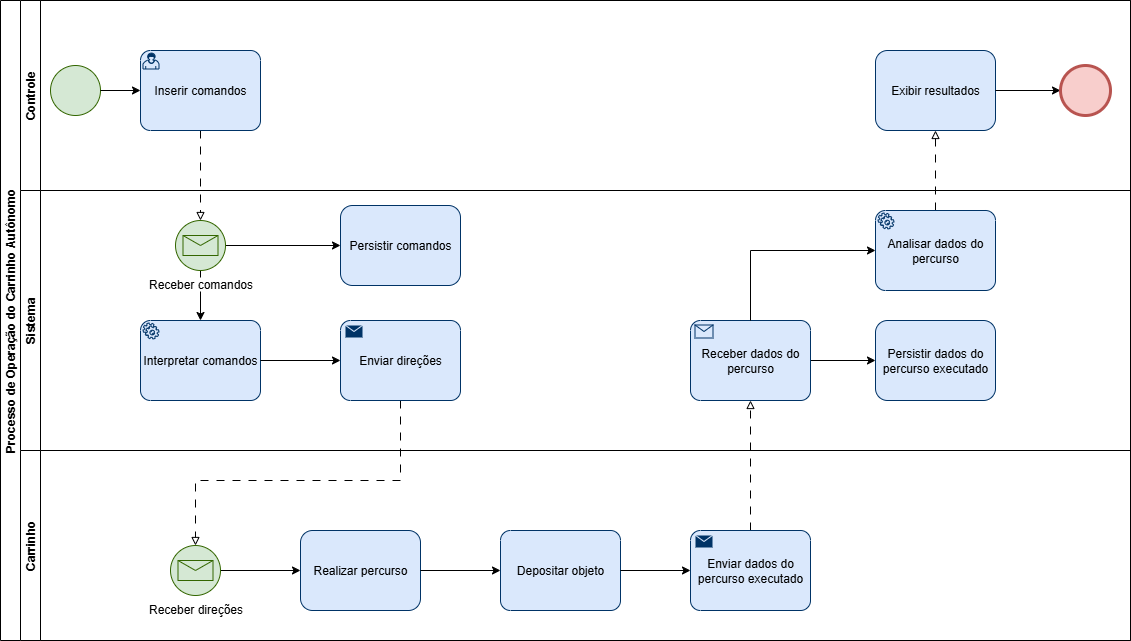

The diagram above was exported from draw.io. Its source (the exported page's mxGraphModel, read from the mxfile embedded in the PNG):
<mxGraphModel dx="2021" dy="757" grid="1" gridSize="10" guides="1" tooltips="1" connect="1" arrows="1" fold="1" page="1" pageScale="1" pageWidth="850" pageHeight="1100" background="none" math="0" shadow="0">
  <root>
    <mxCell id="0" />
    <mxCell id="1" parent="0" />
    <mxCell id="hz85kvp6q9XGaPhill0R-1" value="Processo de Operação do Carrinho Autônomo" style="swimlane;startSize=20;horizontal=0;html=1;whiteSpace=wrap;" parent="1" vertex="1">
      <mxGeometry x="40" y="40" width="1130" height="640" as="geometry" />
    </mxCell>
    <mxCell id="hz85kvp6q9XGaPhill0R-2" style="edgeStyle=orthogonalEdgeStyle;rounded=0;orthogonalLoop=1;jettySize=auto;html=1;dashed=1;strokeColor=default;align=center;verticalAlign=middle;fontFamily=Helvetica;fontSize=11;fontColor=default;labelBackgroundColor=default;endArrow=block;endFill=0;dashPattern=8 8;" parent="hz85kvp6q9XGaPhill0R-1" source="hz85kvp6q9XGaPhill0R-27" target="hz85kvp6q9XGaPhill0R-17" edge="1">
      <mxGeometry relative="1" as="geometry" />
    </mxCell>
    <mxCell id="hz85kvp6q9XGaPhill0R-3" style="edgeStyle=orthogonalEdgeStyle;rounded=0;orthogonalLoop=1;jettySize=auto;html=1;dashed=1;dashPattern=8 8;strokeColor=default;align=center;verticalAlign=middle;fontFamily=Helvetica;fontSize=11;fontColor=default;labelBackgroundColor=default;endArrow=block;endFill=0;" parent="hz85kvp6q9XGaPhill0R-1" source="hz85kvp6q9XGaPhill0R-16" target="hz85kvp6q9XGaPhill0R-29" edge="1">
      <mxGeometry relative="1" as="geometry">
        <Array as="points">
          <mxPoint x="400" y="480" />
          <mxPoint x="195" y="480" />
        </Array>
      </mxGeometry>
    </mxCell>
    <mxCell id="hz85kvp6q9XGaPhill0R-4" style="edgeStyle=orthogonalEdgeStyle;rounded=0;orthogonalLoop=1;jettySize=auto;html=1;dashed=1;dashPattern=8 8;strokeColor=default;align=center;verticalAlign=middle;fontFamily=Helvetica;fontSize=11;fontColor=default;labelBackgroundColor=default;endArrow=block;endFill=0;" parent="hz85kvp6q9XGaPhill0R-1" source="hz85kvp6q9XGaPhill0R-12" target="hz85kvp6q9XGaPhill0R-21" edge="1">
      <mxGeometry relative="1" as="geometry" />
    </mxCell>
    <mxCell id="hz85kvp6q9XGaPhill0R-5" style="edgeStyle=orthogonalEdgeStyle;rounded=0;orthogonalLoop=1;jettySize=auto;html=1;entryX=0.5;entryY=1;entryDx=0;entryDy=0;dashed=1;dashPattern=8 8;strokeColor=default;align=center;verticalAlign=middle;fontFamily=Helvetica;fontSize=11;fontColor=default;labelBackgroundColor=default;endArrow=block;endFill=0;" parent="hz85kvp6q9XGaPhill0R-1" source="hz85kvp6q9XGaPhill0R-19" target="hz85kvp6q9XGaPhill0R-7" edge="1">
      <mxGeometry relative="1" as="geometry" />
    </mxCell>
    <mxCell id="hz85kvp6q9XGaPhill0R-6" value="Controle" style="swimlane;startSize=20;horizontal=0;html=1;whiteSpace=wrap;" parent="hz85kvp6q9XGaPhill0R-1" vertex="1">
      <mxGeometry x="20" width="1110" height="190" as="geometry" />
    </mxCell>
    <mxCell id="hz85kvp6q9XGaPhill0R-7" value="Exibir resultados" style="shape=ext;rounded=1;html=1;whiteSpace=wrap;strokeColor=#003366;align=center;verticalAlign=middle;fontFamily=Helvetica;fontSize=12;fontColor=default;fillColor=#dae8fc;" parent="hz85kvp6q9XGaPhill0R-6" vertex="1">
      <mxGeometry x="855" y="50" width="120" height="80" as="geometry" />
    </mxCell>
    <mxCell id="hz85kvp6q9XGaPhill0R-8" style="edgeStyle=orthogonalEdgeStyle;rounded=0;orthogonalLoop=1;jettySize=auto;html=1;entryX=0;entryY=0.5;entryDx=0;entryDy=0;entryPerimeter=0;" parent="hz85kvp6q9XGaPhill0R-6" source="hz85kvp6q9XGaPhill0R-7" target="hz85kvp6q9XGaPhill0R-9" edge="1">
      <mxGeometry relative="1" as="geometry" />
    </mxCell>
    <mxCell id="hz85kvp6q9XGaPhill0R-9" value="" style="points=[[0.145,0.145,0],[0.5,0,0],[0.855,0.145,0],[1,0.5,0],[0.855,0.855,0],[0.5,1,0],[0.145,0.855,0],[0,0.5,0]];shape=mxgraph.bpmn.event;html=1;verticalLabelPosition=bottom;labelBackgroundColor=#ffffff;verticalAlign=top;align=center;perimeter=ellipsePerimeter;outlineConnect=0;aspect=fixed;outline=end;symbol=terminate2;fillColor=#f8cecc;strokeColor=#b85450;" parent="hz85kvp6q9XGaPhill0R-6" vertex="1">
      <mxGeometry x="1040" y="65" width="50" height="50" as="geometry" />
    </mxCell>
    <mxCell id="hz85kvp6q9XGaPhill0R-10" value="" style="shape=mxgraph.bpmn.shape;html=1;verticalLabelPosition=bottom;labelBackgroundColor=#ffffff;verticalAlign=top;perimeter=ellipsePerimeter;outline=standard;symbol=general;fillColor=#d5e8d4;strokeColor=#336600;align=center;fontFamily=Helvetica;fontSize=12;fontColor=default;" parent="hz85kvp6q9XGaPhill0R-6" vertex="1">
      <mxGeometry x="30" y="65" width="50" height="50" as="geometry" />
    </mxCell>
    <mxCell id="hz85kvp6q9XGaPhill0R-11" style="edgeStyle=orthogonalEdgeStyle;rounded=0;orthogonalLoop=1;jettySize=auto;html=1;entryX=0;entryY=0.5;entryDx=0;entryDy=0;entryPerimeter=0;" parent="hz85kvp6q9XGaPhill0R-6" source="hz85kvp6q9XGaPhill0R-10" target="hz85kvp6q9XGaPhill0R-12" edge="1">
      <mxGeometry relative="1" as="geometry">
        <mxPoint x="135" y="90" as="targetPoint" />
      </mxGeometry>
    </mxCell>
    <mxCell id="hz85kvp6q9XGaPhill0R-12" value="Inserir comandos" style="points=[[0.25,0,0],[0.5,0,0],[0.75,0,0],[1,0.25,0],[1,0.5,0],[1,0.75,0],[0.75,1,0],[0.5,1,0],[0.25,1,0],[0,0.75,0],[0,0.5,0],[0,0.25,0]];shape=mxgraph.bpmn.task2;whiteSpace=wrap;rectStyle=rounded;size=10;html=1;container=1;expand=0;collapsible=0;taskMarker=user;fillColor=#dae8fc;strokeColor=#003366;align=center;verticalAlign=middle;fontFamily=Helvetica;fontSize=12;fontColor=default;" parent="hz85kvp6q9XGaPhill0R-6" vertex="1">
      <mxGeometry x="120" y="50" width="120" height="80" as="geometry" />
    </mxCell>
    <mxCell id="hz85kvp6q9XGaPhill0R-13" value="Sistema" style="swimlane;startSize=20;horizontal=0;html=1;whiteSpace=wrap;swimlaneLine=1;fillColor=default;" parent="hz85kvp6q9XGaPhill0R-1" vertex="1">
      <mxGeometry x="20" y="190" width="1110" height="260" as="geometry">
        <mxRectangle x="20" y="190" width="40" height="70" as="alternateBounds" />
      </mxGeometry>
    </mxCell>
    <mxCell id="hz85kvp6q9XGaPhill0R-14" value="Interpretar comandos" style="points=[[0.25,0,0],[0.5,0,0],[0.75,0,0],[1,0.25,0],[1,0.5,0],[1,0.75,0],[0.75,1,0],[0.5,1,0],[0.25,1,0],[0,0.75,0],[0,0.5,0],[0,0.25,0]];shape=mxgraph.bpmn.task2;whiteSpace=wrap;rectStyle=rounded;size=10;html=1;container=1;expand=0;collapsible=0;taskMarker=service;fillColor=#dae8fc;strokeColor=#003366;" parent="hz85kvp6q9XGaPhill0R-13" vertex="1">
      <mxGeometry x="120" y="130" width="120" height="80" as="geometry" />
    </mxCell>
    <mxCell id="hz85kvp6q9XGaPhill0R-15" style="edgeStyle=orthogonalEdgeStyle;rounded=0;orthogonalLoop=1;jettySize=auto;html=1;" parent="hz85kvp6q9XGaPhill0R-13" source="hz85kvp6q9XGaPhill0R-14" target="hz85kvp6q9XGaPhill0R-16" edge="1">
      <mxGeometry relative="1" as="geometry">
        <Array as="points">
          <mxPoint x="180" y="185" />
        </Array>
      </mxGeometry>
    </mxCell>
    <mxCell id="hz85kvp6q9XGaPhill0R-16" value="Enviar direções" style="points=[[0.25,0,0],[0.5,0,0],[0.75,0,0],[1,0.25,0],[1,0.5,0],[1,0.75,0],[0.75,1,0],[0.5,1,0],[0.25,1,0],[0,0.75,0],[0,0.5,0],[0,0.25,0]];shape=mxgraph.bpmn.task2;whiteSpace=wrap;rectStyle=rounded;size=10;html=1;container=1;expand=0;collapsible=0;taskMarker=send;strokeColor=#003366;align=center;verticalAlign=middle;fontFamily=Helvetica;fontSize=12;fontColor=default;fillColor=#dae8fc;" parent="hz85kvp6q9XGaPhill0R-13" vertex="1">
      <mxGeometry x="320" y="130" width="120" height="80" as="geometry" />
    </mxCell>
    <mxCell id="ySglbS9SJamUjAQ9uqF--4" style="edgeStyle=orthogonalEdgeStyle;rounded=0;orthogonalLoop=1;jettySize=auto;html=1;" parent="hz85kvp6q9XGaPhill0R-13" source="hz85kvp6q9XGaPhill0R-17" target="ySglbS9SJamUjAQ9uqF--3" edge="1">
      <mxGeometry relative="1" as="geometry" />
    </mxCell>
    <mxCell id="hz85kvp6q9XGaPhill0R-17" value="Receber dados do percurso" style="points=[[0.25,0,0],[0.5,0,0],[0.75,0,0],[1,0.25,0],[1,0.5,0],[1,0.75,0],[0.75,1,0],[0.5,1,0],[0.25,1,0],[0,0.75,0],[0,0.5,0],[0,0.25,0]];shape=mxgraph.bpmn.task2;whiteSpace=wrap;rectStyle=rounded;size=10;html=1;container=1;expand=0;collapsible=0;taskMarker=receive;strokeColor=#003366;align=center;verticalAlign=middle;fontFamily=Helvetica;fontSize=12;fontColor=default;fillColor=#dae8fc;" parent="hz85kvp6q9XGaPhill0R-13" vertex="1">
      <mxGeometry x="670" y="130" width="120" height="80" as="geometry" />
    </mxCell>
    <mxCell id="hz85kvp6q9XGaPhill0R-18" style="edgeStyle=orthogonalEdgeStyle;rounded=0;orthogonalLoop=1;jettySize=auto;html=1;entryX=0;entryY=0.5;entryDx=0;entryDy=0;entryPerimeter=0;exitX=0.5;exitY=0;exitDx=0;exitDy=0;exitPerimeter=0;" parent="hz85kvp6q9XGaPhill0R-13" source="hz85kvp6q9XGaPhill0R-17" target="hz85kvp6q9XGaPhill0R-19" edge="1">
      <mxGeometry relative="1" as="geometry" />
    </mxCell>
    <mxCell id="hz85kvp6q9XGaPhill0R-19" value="Analisar dados do percurso" style="points=[[0.25,0,0],[0.5,0,0],[0.75,0,0],[1,0.25,0],[1,0.5,0],[1,0.75,0],[0.75,1,0],[0.5,1,0],[0.25,1,0],[0,0.75,0],[0,0.5,0],[0,0.25,0]];shape=mxgraph.bpmn.task2;whiteSpace=wrap;rectStyle=rounded;size=10;html=1;container=1;expand=0;collapsible=0;taskMarker=service;strokeColor=#003366;align=center;verticalAlign=middle;fontFamily=Helvetica;fontSize=12;fontColor=default;fillColor=#dae8fc;" parent="hz85kvp6q9XGaPhill0R-13" vertex="1">
      <mxGeometry x="855" y="20" width="120" height="80" as="geometry" />
    </mxCell>
    <mxCell id="hz85kvp6q9XGaPhill0R-20" style="edgeStyle=orthogonalEdgeStyle;rounded=0;orthogonalLoop=1;jettySize=auto;html=1;" parent="hz85kvp6q9XGaPhill0R-13" source="hz85kvp6q9XGaPhill0R-21" target="hz85kvp6q9XGaPhill0R-14" edge="1">
      <mxGeometry relative="1" as="geometry" />
    </mxCell>
    <mxCell id="ySglbS9SJamUjAQ9uqF--2" style="edgeStyle=orthogonalEdgeStyle;rounded=0;orthogonalLoop=1;jettySize=auto;html=1;" parent="hz85kvp6q9XGaPhill0R-13" source="hz85kvp6q9XGaPhill0R-21" target="ySglbS9SJamUjAQ9uqF--1" edge="1">
      <mxGeometry relative="1" as="geometry" />
    </mxCell>
    <mxCell id="hz85kvp6q9XGaPhill0R-21" value="Receber comandos" style="points=[[0.145,0.145,0],[0.5,0,0],[0.855,0.145,0],[1,0.5,0],[0.855,0.855,0],[0.5,1,0],[0.145,0.855,0],[0,0.5,0]];shape=mxgraph.bpmn.event;html=1;verticalLabelPosition=bottom;labelBackgroundColor=#ffffff;verticalAlign=top;align=center;perimeter=ellipsePerimeter;outlineConnect=0;aspect=fixed;outline=standard;symbol=message;fillColor=#d5e8d4;strokeColor=#336600;" parent="hz85kvp6q9XGaPhill0R-13" vertex="1">
      <mxGeometry x="155" y="30" width="50" height="50" as="geometry" />
    </mxCell>
    <mxCell id="ySglbS9SJamUjAQ9uqF--1" value="Persistir comandos" style="shape=ext;rounded=1;html=1;whiteSpace=wrap;strokeColor=#003366;align=center;verticalAlign=middle;fontFamily=Helvetica;fontSize=12;fontColor=default;fillColor=#dae8fc;" parent="hz85kvp6q9XGaPhill0R-13" vertex="1">
      <mxGeometry x="320" y="15" width="120" height="80" as="geometry" />
    </mxCell>
    <mxCell id="ySglbS9SJamUjAQ9uqF--3" value="Persistir dados do percurso executado" style="shape=ext;rounded=1;html=1;whiteSpace=wrap;strokeColor=#003366;align=center;verticalAlign=middle;fontFamily=Helvetica;fontSize=12;fontColor=default;fillColor=#dae8fc;" parent="hz85kvp6q9XGaPhill0R-13" vertex="1">
      <mxGeometry x="855" y="130" width="120" height="80" as="geometry" />
    </mxCell>
    <mxCell id="hz85kvp6q9XGaPhill0R-22" value="Carrinho" style="swimlane;startSize=20;horizontal=0;html=1;whiteSpace=wrap;" parent="hz85kvp6q9XGaPhill0R-1" vertex="1">
      <mxGeometry x="20" y="450" width="1110" height="190" as="geometry" />
    </mxCell>
    <mxCell id="hz85kvp6q9XGaPhill0R-23" value="Realizar percurso" style="shape=ext;rounded=1;html=1;whiteSpace=wrap;strokeColor=#003366;align=center;verticalAlign=middle;fontFamily=Helvetica;fontSize=12;fontColor=default;fillColor=#dae8fc;" parent="hz85kvp6q9XGaPhill0R-22" vertex="1">
      <mxGeometry x="280" y="80" width="120" height="80" as="geometry" />
    </mxCell>
    <mxCell id="hz85kvp6q9XGaPhill0R-24" style="edgeStyle=orthogonalEdgeStyle;rounded=0;orthogonalLoop=1;jettySize=auto;html=1;entryX=0;entryY=0.5;entryDx=0;entryDy=0;entryPerimeter=0;" parent="hz85kvp6q9XGaPhill0R-22" source="hz85kvp6q9XGaPhill0R-23" target="hz85kvp6q9XGaPhill0R-25" edge="1">
      <mxGeometry relative="1" as="geometry" />
    </mxCell>
    <mxCell id="hz85kvp6q9XGaPhill0R-25" value="Depositar objeto" style="points=[[0.25,0,0],[0.5,0,0],[0.75,0,0],[1,0.25,0],[1,0.5,0],[1,0.75,0],[0.75,1,0],[0.5,1,0],[0.25,1,0],[0,0.75,0],[0,0.5,0],[0,0.25,0]];shape=mxgraph.bpmn.task2;whiteSpace=wrap;rectStyle=rounded;size=10;html=1;container=1;expand=0;collapsible=0;taskMarker=abstract;strokeColor=#003366;align=center;verticalAlign=middle;fontFamily=Helvetica;fontSize=12;fontColor=default;fillColor=#dae8fc;" parent="hz85kvp6q9XGaPhill0R-22" vertex="1">
      <mxGeometry x="480" y="80" width="120" height="80" as="geometry" />
    </mxCell>
    <mxCell id="hz85kvp6q9XGaPhill0R-26" style="edgeStyle=orthogonalEdgeStyle;rounded=0;orthogonalLoop=1;jettySize=auto;html=1;" parent="hz85kvp6q9XGaPhill0R-22" source="hz85kvp6q9XGaPhill0R-25" edge="1">
      <mxGeometry relative="1" as="geometry">
        <mxPoint x="670" y="120" as="targetPoint" />
      </mxGeometry>
    </mxCell>
    <mxCell id="hz85kvp6q9XGaPhill0R-27" value="Enviar dados do percurso executado" style="points=[[0.25,0,0],[0.5,0,0],[0.75,0,0],[1,0.25,0],[1,0.5,0],[1,0.75,0],[0.75,1,0],[0.5,1,0],[0.25,1,0],[0,0.75,0],[0,0.5,0],[0,0.25,0]];shape=mxgraph.bpmn.task2;whiteSpace=wrap;rectStyle=rounded;size=10;html=1;container=1;expand=0;collapsible=0;taskMarker=send;strokeColor=#003366;align=center;verticalAlign=middle;fontFamily=Helvetica;fontSize=12;fontColor=default;fillColor=#dae8fc;" parent="hz85kvp6q9XGaPhill0R-22" vertex="1">
      <mxGeometry x="670" y="80" width="120" height="80" as="geometry" />
    </mxCell>
    <mxCell id="hz85kvp6q9XGaPhill0R-28" style="edgeStyle=orthogonalEdgeStyle;rounded=0;orthogonalLoop=1;jettySize=auto;html=1;entryX=0;entryY=0.5;entryDx=0;entryDy=0;" parent="hz85kvp6q9XGaPhill0R-22" source="hz85kvp6q9XGaPhill0R-29" target="hz85kvp6q9XGaPhill0R-23" edge="1">
      <mxGeometry relative="1" as="geometry" />
    </mxCell>
    <mxCell id="hz85kvp6q9XGaPhill0R-29" value="Receber direções" style="points=[[0.145,0.145,0],[0.5,0,0],[0.855,0.145,0],[1,0.5,0],[0.855,0.855,0],[0.5,1,0],[0.145,0.855,0],[0,0.5,0]];shape=mxgraph.bpmn.event;html=1;verticalLabelPosition=bottom;labelBackgroundColor=#ffffff;verticalAlign=top;align=center;perimeter=ellipsePerimeter;outlineConnect=0;aspect=fixed;outline=standard;symbol=message;fillColor=#d5e8d4;strokeColor=#336600;fontFamily=Helvetica;fontSize=12;fontColor=default;" parent="hz85kvp6q9XGaPhill0R-22" vertex="1">
      <mxGeometry x="150" y="95" width="50" height="50" as="geometry" />
    </mxCell>
  </root>
</mxGraphModel>